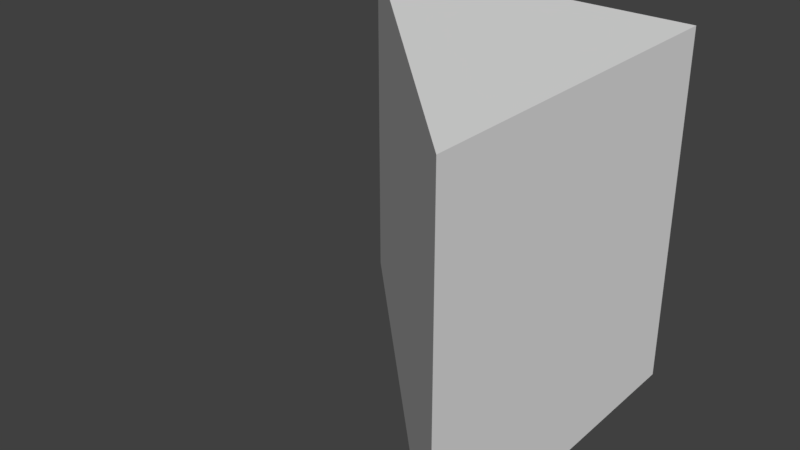 # Source: BuildBorder.blend  (saved by Blender 2.79.0; exported with 4.5.12 LTS)
import bpy
from mathutils import Matrix  # noqa: F401  (used for matrix-valued properties, if any)

bpy.ops.wm.read_factory_settings(use_empty=True)
scene = bpy.context.scene
scene.name = 'Scene'

# ---- collections
col_collection_1 = bpy.data.collections.new('Collection 1'); scene.collection.children.link(col_collection_1)

# ---- world
world_world = bpy.data.worlds.new('World'); scene.world = world_world
world_world.color = (0.05088, 0.05088, 0.05088)
world_world.use_sun_shadow = False
world_world.sun_shadow_jitter_overblur = 0.0
world_world.cycles.sampling_method = 'MANUAL'

# ---- meshes
me_cube_001 = bpy.data.meshes.new('Cube.001')
me_cube_001.from_pydata([(-3.0, 3.0, -3.0), (-3.0, 3.0, 3.0), (3.0, -3.0, -3.0), (3.0, -3.0, 3.0), (3.0, 3.0, -3.0), (3.0, 3.0, 3.0)], [], [(0, 1, 5, 4), (4, 5, 3, 2), (0, 4, 2), (5, 1, 3), (0, 2, 3, 1)])
me_cube_001.use_remesh_preserve_volume = False
me_cube_001.use_remesh_preserve_attributes = False
me_cube_001.use_mirror_vertex_groups = False
me_cube_001.update()

# ---- objects
ob_cube = bpy.data.objects.new('Cube', me_cube_001)

# ---- transforms, parenting, visibility, modifiers, constraints
ob_cube.location = (0.0, 0.0, 3.0)
ob_cube.lineart.crease_threshold = 0.0

# ---- collection membership
col_collection_1.objects.link(ob_cube)

# ---- scene / render settings (as saved in the file)
scene.frame_start = 1; scene.frame_end = 250; scene.frame_set(1)
scene.render.engine = 'BLENDER_EEVEE_NEXT'
scene.render.resolution_percentage = 50
scene.render.dither_intensity = 0.0
scene.cycles.use_denoising = False
scene.cycles.samples = 128
scene.cycles.sampling_pattern = 'TABULATED_SOBOL'
scene.cycles.use_adaptive_sampling = False
scene.cycles.use_light_tree = False
scene.cycles.blur_glossy = 0.0
scene.cycles.sample_clamp_indirect = 0.0
scene.view_settings.view_transform = 'Standard'
bpy.context.view_layer.update()

# ---- added for rendering (the .blend has no active camera and no usable light): camera, sun
cam_auto = bpy.data.cameras.new('AutoCamera')
cam_auto.lens = 50.0
cam_auto.sensor_width = 36.0
cam_auto.clip_end = 1000.0
ob_auto_camera = bpy.data.objects.new('AutoCamera', cam_auto)
scene.collection.objects.link(ob_auto_camera)
ob_auto_camera.location = (9.61522, -11.5383, 10.6922)
ob_auto_camera.rotation_euler = (1.09748, -7.21219e-08, 0.694738)
scene.camera = ob_auto_camera
light_auto_sun = bpy.data.lights.new('AutoSun', 'SUN')
light_auto_sun.energy = 3.0
light_auto_sun.angle = 0.0523599
ob_auto_sun = bpy.data.objects.new('AutoSun', light_auto_sun)
scene.collection.objects.link(ob_auto_sun)
ob_auto_sun.rotation_euler = (0.872665, 0.174533, 0.523599)
bpy.context.view_layer.update()

